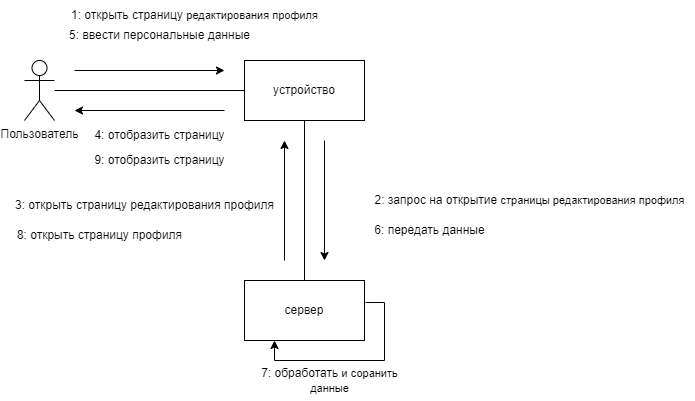

The diagram above was exported from draw.io. Its source (the exported page's mxGraphModel, read from the mxfile embedded in the PNG):
<mxGraphModel dx="1461" dy="581" grid="1" gridSize="10" guides="1" tooltips="1" connect="1" arrows="1" fold="1" page="1" pageScale="1" pageWidth="850" pageHeight="1100" math="0" shadow="0" extFonts="Permanent Marker^https://fonts.googleapis.com/css?family=Permanent+Marker">
  <root>
    <mxCell id="0" />
    <mxCell id="1" parent="0" />
    <mxCell id="smu0fu6WSrhNJ-aTNM-A-1" value="Пользователь" style="shape=umlActor;verticalLabelPosition=bottom;verticalAlign=top;html=1;outlineConnect=0;" vertex="1" parent="1">
      <mxGeometry x="130" y="180" width="30" height="60" as="geometry" />
    </mxCell>
    <mxCell id="smu0fu6WSrhNJ-aTNM-A-2" value="устройство" style="rounded=0;whiteSpace=wrap;html=1;" vertex="1" parent="1">
      <mxGeometry x="350" y="180" width="120" height="60" as="geometry" />
    </mxCell>
    <mxCell id="smu0fu6WSrhNJ-aTNM-A-3" value="сервер" style="rounded=0;whiteSpace=wrap;html=1;" vertex="1" parent="1">
      <mxGeometry x="350" y="400" width="120" height="60" as="geometry" />
    </mxCell>
    <mxCell id="smu0fu6WSrhNJ-aTNM-A-8" value="" style="endArrow=none;html=1;rounded=0;" edge="1" parent="1" source="smu0fu6WSrhNJ-aTNM-A-1" target="smu0fu6WSrhNJ-aTNM-A-2">
      <mxGeometry width="50" height="50" relative="1" as="geometry">
        <mxPoint x="400" y="330" as="sourcePoint" />
        <mxPoint x="450" y="280" as="targetPoint" />
      </mxGeometry>
    </mxCell>
    <mxCell id="smu0fu6WSrhNJ-aTNM-A-9" value="" style="endArrow=none;html=1;rounded=0;" edge="1" parent="1" source="smu0fu6WSrhNJ-aTNM-A-3" target="smu0fu6WSrhNJ-aTNM-A-2">
      <mxGeometry width="50" height="50" relative="1" as="geometry">
        <mxPoint x="400" y="330" as="sourcePoint" />
        <mxPoint x="450" y="280" as="targetPoint" />
      </mxGeometry>
    </mxCell>
    <mxCell id="smu0fu6WSrhNJ-aTNM-A-10" value="" style="endArrow=classic;html=1;rounded=0;" edge="1" parent="1">
      <mxGeometry width="50" height="50" relative="1" as="geometry">
        <mxPoint x="180" y="190" as="sourcePoint" />
        <mxPoint x="330" y="190" as="targetPoint" />
      </mxGeometry>
    </mxCell>
    <mxCell id="smu0fu6WSrhNJ-aTNM-A-11" value="" style="endArrow=classic;html=1;rounded=0;" edge="1" parent="1">
      <mxGeometry width="50" height="50" relative="1" as="geometry">
        <mxPoint x="330" y="230" as="sourcePoint" />
        <mxPoint x="180" y="230" as="targetPoint" />
      </mxGeometry>
    </mxCell>
    <mxCell id="smu0fu6WSrhNJ-aTNM-A-12" value="" style="endArrow=classic;html=1;rounded=0;" edge="1" parent="1">
      <mxGeometry width="50" height="50" relative="1" as="geometry">
        <mxPoint x="430" y="260" as="sourcePoint" />
        <mxPoint x="430" y="380" as="targetPoint" />
      </mxGeometry>
    </mxCell>
    <mxCell id="smu0fu6WSrhNJ-aTNM-A-13" value="" style="endArrow=classic;html=1;rounded=0;" edge="1" parent="1">
      <mxGeometry width="50" height="50" relative="1" as="geometry">
        <mxPoint x="390" y="380" as="sourcePoint" />
        <mxPoint x="390" y="260" as="targetPoint" />
      </mxGeometry>
    </mxCell>
    <mxCell id="smu0fu6WSrhNJ-aTNM-A-14" value="1:&amp;nbsp;открыть страницу&amp;nbsp;&lt;span style=&quot;font-size: 11px; background-color: rgb(255, 255, 255);&quot;&gt;редактирования профиля&lt;/span&gt;" style="text;html=1;align=center;verticalAlign=middle;resizable=0;points=[];autosize=1;strokeColor=none;fillColor=none;" vertex="1" parent="1">
      <mxGeometry x="165" y="120" width="270" height="30" as="geometry" />
    </mxCell>
    <mxCell id="smu0fu6WSrhNJ-aTNM-A-16" value="2:&amp;nbsp;запрос на открытие&amp;nbsp;&lt;span style=&quot;font-size: 11px; background-color: rgb(255, 255, 255);&quot;&gt;страницы редактирования профиля&lt;/span&gt;" style="text;html=1;align=center;verticalAlign=middle;resizable=0;points=[];autosize=1;strokeColor=none;fillColor=none;" vertex="1" parent="1">
      <mxGeometry x="470" y="305" width="330" height="30" as="geometry" />
    </mxCell>
    <mxCell id="smu0fu6WSrhNJ-aTNM-A-17" value="3:&amp;nbsp;открыть страницу редактирования профиля" style="text;html=1;align=center;verticalAlign=middle;resizable=0;points=[];autosize=1;strokeColor=none;fillColor=none;" vertex="1" parent="1">
      <mxGeometry x="110" y="310" width="280" height="30" as="geometry" />
    </mxCell>
    <mxCell id="smu0fu6WSrhNJ-aTNM-A-18" value="4:&amp;nbsp;отобразить страницу" style="text;html=1;align=center;verticalAlign=middle;resizable=0;points=[];autosize=1;strokeColor=none;fillColor=none;" vertex="1" parent="1">
      <mxGeometry x="190" y="240" width="150" height="30" as="geometry" />
    </mxCell>
    <mxCell id="smu0fu6WSrhNJ-aTNM-A-19" value="5:&amp;nbsp;ввести персональные данные" style="text;html=1;align=center;verticalAlign=middle;resizable=0;points=[];autosize=1;strokeColor=none;fillColor=none;" vertex="1" parent="1">
      <mxGeometry x="165" y="140" width="200" height="30" as="geometry" />
    </mxCell>
    <mxCell id="smu0fu6WSrhNJ-aTNM-A-20" value="6:&amp;nbsp;передать данные" style="text;html=1;align=center;verticalAlign=middle;resizable=0;points=[];autosize=1;strokeColor=none;fillColor=none;" vertex="1" parent="1">
      <mxGeometry x="470" y="335" width="130" height="30" as="geometry" />
    </mxCell>
    <mxCell id="smu0fu6WSrhNJ-aTNM-A-21" value="8:&amp;nbsp;открыть страницу профиля" style="text;html=1;align=center;verticalAlign=middle;resizable=0;points=[];autosize=1;strokeColor=none;fillColor=none;" vertex="1" parent="1">
      <mxGeometry x="110" y="340" width="190" height="30" as="geometry" />
    </mxCell>
    <mxCell id="smu0fu6WSrhNJ-aTNM-A-22" value="9:&amp;nbsp;отобразить страницу" style="text;html=1;align=center;verticalAlign=middle;resizable=0;points=[];autosize=1;strokeColor=none;fillColor=none;" vertex="1" parent="1">
      <mxGeometry x="190" y="265" width="150" height="30" as="geometry" />
    </mxCell>
    <mxCell id="smu0fu6WSrhNJ-aTNM-A-23" value="" style="endArrow=classic;html=1;rounded=0;exitX=1.008;exitY=0.367;exitDx=0;exitDy=0;exitPerimeter=0;entryX=0.25;entryY=1;entryDx=0;entryDy=0;" edge="1" parent="1" source="smu0fu6WSrhNJ-aTNM-A-3" target="smu0fu6WSrhNJ-aTNM-A-3">
      <mxGeometry width="50" height="50" relative="1" as="geometry">
        <mxPoint x="280" y="320" as="sourcePoint" />
        <mxPoint x="330" y="270" as="targetPoint" />
        <Array as="points">
          <mxPoint x="490" y="422" />
          <mxPoint x="490" y="480" />
          <mxPoint x="380" y="480" />
        </Array>
      </mxGeometry>
    </mxCell>
    <mxCell id="smu0fu6WSrhNJ-aTNM-A-24" value="7: обработать&amp;nbsp;&lt;span style=&quot;font-size: 11px; background-color: rgb(255, 255, 255);&quot;&gt;и соранить&lt;/span&gt;&lt;br style=&quot;border-color: var(--border-color); font-size: 11px;&quot;&gt;&lt;span style=&quot;font-size: 11px; background-color: rgb(255, 255, 255);&quot;&gt;данные&lt;/span&gt;" style="text;html=1;align=center;verticalAlign=middle;resizable=0;points=[];autosize=1;strokeColor=none;fillColor=none;" vertex="1" parent="1">
      <mxGeometry x="355" y="480" width="160" height="40" as="geometry" />
    </mxCell>
  </root>
</mxGraphModel>